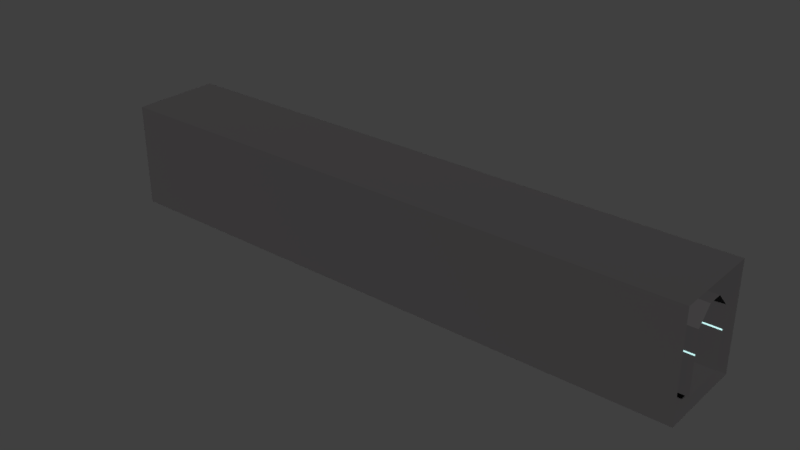# Source: MARL_Hallway_40.blend  (saved by Blender 2.81.16; exported with 4.5.12 LTS)
import bpy
from mathutils import Matrix  # noqa: F401  (used for matrix-valued properties, if any)

bpy.ops.wm.read_factory_settings(use_empty=True)
scene = bpy.context.scene
scene.name = 'Scene'

# ---- collections
col_collection_1 = bpy.data.collections.new('Collection 1'); scene.collection.children.link(col_collection_1)

# ---- materials (node trees are filled in below, after node groups)
mat_wall = bpy.data.materials.new('Wall')
mat_wall.use_transparent_shadow = False
mat_light = bpy.data.materials.new('Light')
mat_light.use_transparent_shadow = False

# ---- material node trees
mat_wall.use_nodes = True; mat_wall.node_tree.nodes.clear()
_N = mat_wall.node_tree.nodes; _L = mat_wall.node_tree.links
n0 = _N.new('ShaderNodeOutputMaterial'); n0.name = 'Material Output'; n0.location = (300, 300)
n1 = _N.new('ShaderNodeBsdfPrincipled'); n1.name = 'Principled BSDF'; n1.location = (10, 300)
n1.distribution = 'GGX'
n1.subsurface_method = 'BURLEY'
n1.inputs[0].default_value = (0.05141, 0.04831, 0.04989, 1.0)
n1.inputs[2].default_value = 1.0
n1.inputs[3].default_value = 1.45
n1.inputs[13].default_value = 0.4329
n1.inputs[27].default_value = (0.0, 0.0, 0.0, 1.0)
n1.inputs[28].default_value = 1.0
_L.new(n1.outputs[0], n0.inputs[0])
n0.is_active_output = True
mat_light.use_nodes = True; mat_light.node_tree.nodes.clear()
_N = mat_light.node_tree.nodes; _L = mat_light.node_tree.links
n0 = _N.new('ShaderNodeOutputMaterial'); n0.name = 'Material Output'; n0.location = (300, 300)
n1 = _N.new('ShaderNodeBsdfPrincipled'); n1.name = 'Principled BSDF'; n1.location = (10, 300)
n1.distribution = 'GGX'
n1.subsurface_method = 'BURLEY'
n1.inputs[0].default_value = (0.5629, 0.8, 0.7908, 1.0)
n1.inputs[3].default_value = 1.45
n1.inputs[27].default_value = (0.283, 0.5204, 0.5145, 1.0)
n1.inputs[28].default_value = 1.0
_L.new(n1.outputs[0], n0.inputs[0])
n0.is_active_output = True

# ---- world
world_world = bpy.data.worlds.new('World'); scene.world = world_world
world_world.color = (0.05088, 0.05088, 0.05088)
world_world.use_sun_shadow = False
world_world.sun_shadow_jitter_overblur = 0.0
world_world.cycles.sampling_method = 'MANUAL'

# ---- meshes
me_plane_001 = bpy.data.meshes.new('Plane.001')
me_plane_001.from_pydata([(0.0, -3.0, 6.0), (40.0, -3.0, 6.0), (0.0, 3.0, 6.0), (40.0, 3.0, 6.0), (0.0, -3.0, -1.0), (40.0, -3.0, -1.0), (0.0, 3.0, -1.0), (40.0, 3.0, -1.0)], [], [(0, 1, 3, 2), (1, 0, 4, 5), (2, 3, 7, 6), (4, 6, 7, 5)])
_uv = me_plane_001.uv_layers.new(name='UVMap')
_uv.uv.foreach_set('vector', [7.709e-06, 40.0, 0.0, 3.815e-06, 6.0, 0.0, 6.0, 40.0, 7.0, 0.0, 7.0, 40.0, 0.0, 40.0, 1.258e-05, 3.815e-06, 7.0, 0.0, 7.0, 40.0, 0.0, 40.0, 1.603e-05, 1.005e-06, 40.0, 0.0, 40.0, 6.0, 0.0, 6.0, 0.0, 0.0])
me_plane_001.materials.append(mat_wall)
me_plane_001.use_remesh_fix_poles = True
me_plane_001.use_remesh_preserve_attributes = False
me_plane_001.use_mirror_vertex_groups = False
me_plane_001.update()
me_plane = bpy.data.meshes.new('Plane')
me_plane.from_pydata([(40.0, -1.5, 2.384e-07), (40.0, 1.5, 2.384e-07), (0.0, -1.5, 2.384e-07), (0.0, 1.5, 2.384e-07), (0.0, 1.5, 2.45), (40.0, 1.5, 2.45), (40.0, -1.5, 4.0), (40.0, -0.5, 5.0), (40.0, 1.5, 4.0), (40.0, 0.5, 5.0), (0.0, -0.5, 5.0), (0.0, -1.5, 4.0), (0.0, 1.5, 4.0), (0.0, 0.5, 5.0), (40.0, -1.5, 2.45), (0.0, -1.5, 2.45), (40.0, -1.5, 2.55), (0.0, -1.5, 2.55), (0.0, 1.5, 2.55), (40.0, 1.5, 2.55), (9.5, -1.5, 2.384e-07), (10.5, -1.5, 2.384e-07), (19.5, -1.5, 2.384e-07), (20.5, -1.5, 2.384e-07), (29.5, -1.5, 2.384e-07), (30.5, -1.5, 2.384e-07), (30.5, 1.5, 2.384e-07), (29.5, 1.5, 2.384e-07), (20.5, 1.5, 2.384e-07), (19.5, 1.5, 2.384e-07), (10.5, 1.5, 2.384e-07), (9.5, 1.5, 2.384e-07), (9.5, -1.5, 4.0), (10.5, -1.5, 4.0), (19.5, -1.5, 4.0), (20.5, -1.5, 4.0), (29.5, -1.5, 4.0), (30.5, -1.5, 4.0), (30.5, 1.5, 4.0), (29.5, 1.5, 4.0), (20.5, 1.5, 4.0), (19.5, 1.5, 4.0), (10.5, 1.5, 4.0), (9.5, 1.5, 4.0), (30.5, 1.5, 2.45), (29.5, 1.5, 2.45), (20.5, 1.5, 2.45), (19.5, 1.5, 2.45), (10.5, 1.5, 2.45), (9.5, 1.5, 2.45), (9.5, -1.5, 2.45), (10.5, -1.5, 2.45), (19.5, -1.5, 2.45), (20.5, -1.5, 2.45), (29.5, -1.5, 2.45), (30.5, -1.5, 2.45), (9.5, -1.5, 2.55), (10.5, -1.5, 2.55), (19.5, -1.5, 2.55), (20.5, -1.5, 2.55), (29.5, -1.5, 2.55), (30.5, -1.5, 2.55), (30.5, 1.5, 2.55), (29.5, 1.5, 2.55), (20.5, 1.5, 2.55), (19.5, 1.5, 2.55), (10.5, 1.5, 2.55), (9.5, 1.5, 2.55), (30.5, 0.5, 5.0), (29.5, 0.5, 5.0), (20.5, 0.5, 5.0), (19.5, 0.5, 5.0), (10.5, 0.5, 5.0), (9.5, 0.5, 5.0), (9.5, -0.5, 5.0), (10.5, -0.5, 5.0), (19.5, -0.5, 5.0), (20.5, -0.5, 5.0), (29.5, -0.5, 5.0), (30.5, -0.5, 5.0)], [], [(20, 31, 3, 2), (31, 49, 4, 3), (25, 55, 14, 0), (38, 62, 19, 8), (32, 56, 17, 11), (43, 73, 13, 12), (32, 11, 10, 74), (44, 5, 19, 62), (50, 15, 17, 56), (68, 9, 7, 79), (13, 73, 74, 10), (73, 72, 75, 74), (72, 71, 76, 75), (71, 70, 77, 76), (70, 69, 78, 77), (69, 68, 79, 78), (14, 55, 61, 16), (55, 54, 60, 61), (54, 53, 59, 60), (53, 52, 58, 59), (52, 51, 57, 58), (51, 50, 56, 57), (4, 49, 67, 18), (49, 48, 66, 67), (48, 47, 65, 66), (47, 46, 64, 65), (46, 45, 63, 64), (45, 44, 62, 63), (6, 37, 79, 7), (37, 36, 78, 79), (36, 35, 77, 78), (35, 34, 76, 77), (34, 33, 75, 76), (33, 32, 74, 75), (8, 9, 68, 38), (38, 68, 69, 39), (39, 69, 70, 40), (40, 70, 71, 41), (41, 71, 72, 42), (42, 72, 73, 43), (6, 16, 61, 37), (37, 61, 60, 36), (36, 60, 59, 35), (35, 59, 58, 34), (34, 58, 57, 33), (33, 57, 56, 32), (12, 18, 67, 43), (43, 67, 66, 42), (42, 66, 65, 41), (41, 65, 64, 40), (40, 64, 63, 39), (39, 63, 62, 38), (2, 15, 50, 20), (20, 50, 51, 21), (21, 51, 52, 22), (22, 52, 53, 23), (23, 53, 54, 24), (24, 54, 55, 25), (1, 5, 44, 26), (26, 44, 45, 27), (27, 45, 46, 28), (28, 46, 47, 29), (29, 47, 48, 30), (30, 48, 49, 31), (0, 1, 26, 25), (25, 26, 27, 24), (24, 27, 28, 23), (23, 28, 29, 22), (22, 29, 30, 21), (21, 30, 31, 20)])
me_plane.polygons.foreach_set('material_index', [0, 0, 0, 0, 0, 0, 0, 1, 1, 0, 0, 1, 0, 1, 0, 1, 1, 1, 1, 1, 1, 1, 1, 1, 1, 1, 1, 1, 0, 0, 0, 0, 0, 0, 0, 0, 0, 0, 0, 0, 0, 0, 0, 0, 0, 0, 0, 0, 0, 0, 0, 0, 0, 0, 0, 0, 0, 0, 0, 0, 0, 0, 0, 0, 0, 0, 0, 0, 0, 0])
_uv = me_plane.uv_layers.new(name='UVMap')
_uv.uv.foreach_set('vector', [4.0, 30.5, 7.0, 30.5, 7.0, 40.0, 4.0, 40.0, 7.0, 30.5, 9.45, 30.5, 9.45, 40.0, 7.0, 40.0, 4.0, 9.5, 1.55, 9.5, 1.55, 7.768e-06, 4.0, 7.768e-06, 11.0, 9.5, 9.55, 9.5, 9.55, 1.554e-05, 11.0, 1.165e-05, 0.0, 30.5, 1.45, 30.5, 1.45, 40.0, 8.739e-06, 40.0, 1.0, 30.5, 4.408e-05, 30.5, 5.123e-05, 40.0, 1.0, 40.0, 1.669e-06, 30.5, -2.384e-07, 40.0, 1.0, 40.0, 1.0, 30.5, 9.45, 9.5, 9.45, 1.165e-05, 9.55, 1.554e-05, 9.55, 9.5, 1.55, 30.5, 1.55, 40.0, 1.45, 40.0, 1.45, 30.5, 4.789e-05, 9.5, 4.884e-05, 3.821e-06, 1.0, 7.643e-06, 1.0, 9.5, 5.123e-05, 40.0, 4.408e-05, 30.5, 1.0, 30.5, 1.0, 40.0, 4.408e-05, 30.5, 4.39e-05, 29.5, 1.0, 29.5, 1.0, 30.5, 4.39e-05, 29.5, 4.586e-05, 20.4, 1.0, 20.4, 1.0, 29.5, 4.586e-05, 20.4, 4.628e-05, 19.4, 1.0, 19.4, 1.0, 20.4, 4.628e-05, 19.4, 4.67e-05, 10.5, 1.0, 10.5, 1.0, 19.4, 4.67e-05, 10.5, 4.789e-05, 9.5, 1.0, 9.5, 1.0, 10.5, 1.55, 7.768e-06, 1.55, 9.5, 1.45, 9.5, 1.45, 3.884e-06, 1.55, 9.5, 1.55, 10.5, 1.45, 10.5, 1.45, 9.5, 1.55, 10.5, 1.55, 19.4, 1.45, 19.4, 1.45, 10.5, 1.55, 19.4, 1.55, 20.4, 1.45, 20.4, 1.45, 19.4, 1.55, 20.4, 1.55, 29.5, 1.45, 29.5, 1.45, 20.4, 1.55, 29.5, 1.55, 30.5, 1.45, 30.5, 1.45, 29.5, 9.45, 40.0, 9.45, 30.5, 9.55, 30.5, 9.55, 40.0, 9.45, 30.5, 9.45, 29.5, 9.55, 29.5, 9.55, 30.5, 9.45, 29.5, 9.45, 20.4, 9.55, 20.4, 9.55, 29.5, 9.45, 20.4, 9.45, 19.4, 9.55, 19.4, 9.55, 20.4, 9.45, 19.4, 9.45, 10.5, 9.55, 10.5, 9.55, 19.4, 9.45, 10.5, 9.45, 9.5, 9.55, 9.5, 9.55, 10.5, 2.146e-06, 0.0, -9.537e-07, 9.5, 1.0, 9.5, 1.0, 7.643e-06, -9.537e-07, 9.5, -2.384e-06, 10.5, 1.0, 10.5, 1.0, 9.5, -2.384e-06, 10.5, -1.669e-06, 19.4, 1.0, 19.4, 1.0, 10.5, -1.669e-06, 19.4, -7.153e-07, 20.4, 1.0, 20.4, 1.0, 19.4, -7.153e-07, 20.4, 1.669e-06, 29.5, 1.0, 29.5, 1.0, 20.4, 1.669e-06, 29.5, 1.669e-06, 30.5, 1.0, 30.5, 1.0, 29.5, 1.0, -2.854e-06, 4.884e-05, 3.821e-06, 4.789e-05, 9.5, 1.0, 9.5, 1.0, 9.5, 4.789e-05, 9.5, 4.67e-05, 10.5, 1.0, 10.5, 1.0, 10.5, 4.67e-05, 10.5, 4.628e-05, 19.4, 1.0, 19.4, 1.0, 19.4, 4.628e-05, 19.4, 4.586e-05, 20.4, 1.0, 20.4, 1.0, 20.4, 4.586e-05, 20.4, 4.39e-05, 29.5, 1.0, 29.5, 1.0, 29.5, 4.39e-05, 29.5, 4.408e-05, 30.5, 1.0, 30.5, 4.369e-05, 0.0, 1.45, 3.884e-06, 1.45, 9.5, 1.554e-05, 9.5, 1.554e-05, 9.5, 1.45, 9.5, 1.45, 10.5, 1.359e-05, 10.5, 1.359e-05, 10.5, 1.45, 10.5, 1.45, 19.4, 7.768e-06, 19.4, 7.768e-06, 19.4, 1.45, 19.4, 1.45, 20.4, 6.797e-06, 20.4, 6.797e-06, 20.4, 1.45, 20.4, 1.45, 29.5, 1.942e-06, 29.5, 1.942e-06, 29.5, 1.45, 29.5, 1.45, 30.5, 0.0, 30.5, 11.0, 40.0, 9.55, 40.0, 9.55, 30.5, 11.0, 30.5, 11.0, 30.5, 9.55, 30.5, 9.55, 29.5, 11.0, 29.5, 11.0, 29.5, 9.55, 29.5, 9.55, 20.4, 11.0, 20.4, 11.0, 20.4, 9.55, 20.4, 9.55, 19.4, 11.0, 19.4, 11.0, 19.4, 9.55, 19.4, 9.55, 10.5, 11.0, 10.5, 11.0, 10.5, 9.55, 10.5, 9.55, 9.5, 11.0, 9.5, 4.0, 40.0, 1.55, 40.0, 1.55, 30.5, 4.0, 30.5, 4.0, 30.5, 1.55, 30.5, 1.55, 29.5, 4.0, 29.5, 4.0, 29.5, 1.55, 29.5, 1.55, 20.4, 4.0, 20.4, 4.0, 20.4, 1.55, 20.4, 1.55, 19.4, 4.0, 19.4, 4.0, 19.4, 1.55, 19.4, 1.55, 10.5, 4.0, 10.5, 4.0, 10.5, 1.55, 10.5, 1.55, 9.5, 4.0, 9.5, 7.0, 1.554e-05, 9.45, 1.165e-05, 9.45, 9.5, 7.0, 9.5, 7.0, 9.5, 9.45, 9.5, 9.45, 10.5, 7.0, 10.5, 7.0, 10.5, 9.45, 10.5, 9.45, 19.4, 7.0, 19.4, 7.0, 19.4, 9.45, 19.4, 9.45, 20.4, 7.0, 20.4, 7.0, 20.4, 9.45, 20.4, 9.45, 29.5, 7.0, 29.5, 7.0, 29.5, 9.45, 29.5, 9.45, 30.5, 7.0, 30.5, 4.0, 7.768e-06, 7.0, 1.554e-05, 7.0, 9.5, 4.0, 9.5, 4.0, 9.5, 7.0, 9.5, 7.0, 10.5, 4.0, 10.5, 4.0, 10.5, 7.0, 10.5, 7.0, 19.4, 4.0, 19.4, 4.0, 19.4, 7.0, 19.4, 7.0, 20.4, 4.0, 20.4, 4.0, 20.4, 7.0, 20.4, 7.0, 29.5, 4.0, 29.5, 4.0, 29.5, 7.0, 29.5, 7.0, 30.5, 4.0, 30.5])
me_plane.materials.append(mat_wall)
me_plane.materials.append(mat_light)
me_plane.use_remesh_preserve_volume = False
me_plane.use_remesh_preserve_attributes = False
me_plane.use_mirror_vertex_groups = False
me_plane.update()

# ---- objects
ob_plane = bpy.data.objects.new('Plane', me_plane_001)
ob_walls = bpy.data.objects.new('Walls', me_plane)

# ---- transforms, parenting, visibility, modifiers, constraints
ob_plane.location = (0.0, 0.0, 0.0)
ob_plane.lineart.crease_threshold = 0.0
ob_walls.location = (0.0, 0.0, 0.0)
ob_walls.lineart.crease_threshold = 0.0

# ---- collection membership
scene.collection.objects.link(ob_plane)
col_collection_1.objects.link(ob_walls)

# ---- scene / render settings (as saved in the file)
scene.frame_start = 1; scene.frame_end = 250; scene.frame_set(1)
scene.render.engine = 'BLENDER_EEVEE_NEXT'
scene.render.resolution_percentage = 50
scene.render.dither_intensity = 0.0
scene.cycles.use_denoising = False
scene.cycles.samples = 128
scene.cycles.sampling_pattern = 'TABULATED_SOBOL'
scene.cycles.use_adaptive_sampling = False
scene.cycles.use_light_tree = False
scene.cycles.blur_glossy = 0.0
scene.cycles.sample_clamp_indirect = 0.0
scene.view_settings.view_transform = 'Standard'
bpy.context.view_layer.update()

# ---- added for rendering (the .blend has no active camera and no usable light): camera, sun
cam_auto = bpy.data.cameras.new('AutoCamera')
cam_auto.lens = 50.0
cam_auto.sensor_width = 36.0
cam_auto.clip_end = 1000.0
ob_auto_camera = bpy.data.objects.new('AutoCamera', cam_auto)
scene.collection.objects.link(ob_auto_camera)
ob_auto_camera.location = (57.9793, -45.5752, 32.8835)
ob_auto_camera.rotation_euler = (1.09748, -7.21219e-08, 0.694738)
scene.camera = ob_auto_camera
light_auto_sun = bpy.data.lights.new('AutoSun', 'SUN')
light_auto_sun.energy = 3.0
light_auto_sun.angle = 0.0523599
ob_auto_sun = bpy.data.objects.new('AutoSun', light_auto_sun)
scene.collection.objects.link(ob_auto_sun)
ob_auto_sun.rotation_euler = (0.872665, 0.174533, 0.523599)
bpy.context.view_layer.update()
